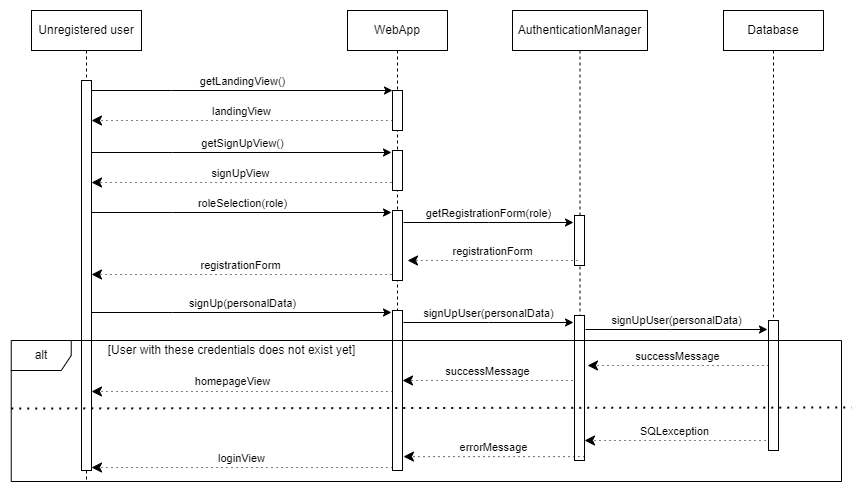

The diagram above was exported from draw.io. Its source (the exported page's mxGraphModel, read from the mxfile embedded in the PNG):
<mxGraphModel dx="1400" dy="828" grid="1" gridSize="10" guides="1" tooltips="1" connect="1" arrows="1" fold="1" page="1" pageScale="1" pageWidth="827" pageHeight="1169" math="0" shadow="0">
  <root>
    <mxCell id="0" />
    <mxCell id="1" parent="0" />
    <mxCell id="ftCdyeyxGnlMgfwHwcsS-1" value="WebApp" style="shape=umlLifeline;perimeter=lifelinePerimeter;whiteSpace=wrap;html=1;container=0;dropTarget=0;collapsible=0;recursiveResize=0;outlineConnect=0;portConstraint=eastwest;newEdgeStyle={&quot;edgeStyle&quot;:&quot;elbowEdgeStyle&quot;,&quot;elbow&quot;:&quot;vertical&quot;,&quot;curved&quot;:0,&quot;rounded&quot;:0};" vertex="1" parent="1">
      <mxGeometry x="356" y="40" width="100" height="430" as="geometry" />
    </mxCell>
    <mxCell id="ftCdyeyxGnlMgfwHwcsS-2" value="" style="html=1;points=[];perimeter=orthogonalPerimeter;outlineConnect=0;targetShapes=umlLifeline;portConstraint=eastwest;newEdgeStyle={&quot;edgeStyle&quot;:&quot;elbowEdgeStyle&quot;,&quot;elbow&quot;:&quot;vertical&quot;,&quot;curved&quot;:0,&quot;rounded&quot;:0};" vertex="1" parent="ftCdyeyxGnlMgfwHwcsS-1">
      <mxGeometry x="45" y="80" width="10" height="40" as="geometry" />
    </mxCell>
    <mxCell id="ftCdyeyxGnlMgfwHwcsS-3" value="" style="html=1;points=[];perimeter=orthogonalPerimeter;outlineConnect=0;targetShapes=umlLifeline;portConstraint=eastwest;newEdgeStyle={&quot;edgeStyle&quot;:&quot;elbowEdgeStyle&quot;,&quot;elbow&quot;:&quot;vertical&quot;,&quot;curved&quot;:0,&quot;rounded&quot;:0};" vertex="1" parent="ftCdyeyxGnlMgfwHwcsS-1">
      <mxGeometry x="45" y="140" width="10" height="40" as="geometry" />
    </mxCell>
    <mxCell id="ftCdyeyxGnlMgfwHwcsS-4" value="Unregistered user" style="shape=umlLifeline;perimeter=lifelinePerimeter;whiteSpace=wrap;html=1;container=0;dropTarget=0;collapsible=0;recursiveResize=0;outlineConnect=0;portConstraint=eastwest;newEdgeStyle={&quot;edgeStyle&quot;:&quot;elbowEdgeStyle&quot;,&quot;elbow&quot;:&quot;vertical&quot;,&quot;curved&quot;:0,&quot;rounded&quot;:0};" vertex="1" parent="1">
      <mxGeometry x="40" y="40" width="110" height="470" as="geometry" />
    </mxCell>
    <mxCell id="ftCdyeyxGnlMgfwHwcsS-5" value="" style="html=1;points=[];perimeter=orthogonalPerimeter;outlineConnect=0;targetShapes=umlLifeline;portConstraint=eastwest;newEdgeStyle={&quot;edgeStyle&quot;:&quot;elbowEdgeStyle&quot;,&quot;elbow&quot;:&quot;vertical&quot;,&quot;curved&quot;:0,&quot;rounded&quot;:0};" vertex="1" parent="ftCdyeyxGnlMgfwHwcsS-4">
      <mxGeometry x="50" y="70" width="10" height="390" as="geometry" />
    </mxCell>
    <mxCell id="ftCdyeyxGnlMgfwHwcsS-6" value="roleSelection(role)" style="html=1;verticalAlign=bottom;endArrow=classic;edgeStyle=elbowEdgeStyle;elbow=vertical;curved=0;rounded=0;strokeColor=default;endFill=1;" edge="1" parent="ftCdyeyxGnlMgfwHwcsS-4">
      <mxGeometry relative="1" as="geometry">
        <mxPoint x="60" y="202" as="sourcePoint" />
        <Array as="points">
          <mxPoint x="141" y="202" />
        </Array>
        <mxPoint x="360" y="202" as="targetPoint" />
        <mxPoint as="offset" />
      </mxGeometry>
    </mxCell>
    <mxCell id="ftCdyeyxGnlMgfwHwcsS-7" value="registrationForm" style="html=1;verticalAlign=bottom;endArrow=classic;dashed=1;endSize=8;edgeStyle=elbowEdgeStyle;elbow=vertical;curved=0;rounded=0;endFill=1;dashPattern=1 4;" edge="1" parent="ftCdyeyxGnlMgfwHwcsS-4">
      <mxGeometry relative="1" as="geometry">
        <mxPoint x="60" y="264" as="targetPoint" />
        <Array as="points">
          <mxPoint x="180" y="264" />
          <mxPoint x="150" y="394" />
        </Array>
        <mxPoint x="360" y="264" as="sourcePoint" />
      </mxGeometry>
    </mxCell>
    <mxCell id="ftCdyeyxGnlMgfwHwcsS-8" value="" style="html=1;points=[];perimeter=orthogonalPerimeter;outlineConnect=0;targetShapes=umlLifeline;portConstraint=eastwest;newEdgeStyle={&quot;edgeStyle&quot;:&quot;elbowEdgeStyle&quot;,&quot;elbow&quot;:&quot;vertical&quot;,&quot;curved&quot;:0,&quot;rounded&quot;:0};" vertex="1" parent="ftCdyeyxGnlMgfwHwcsS-4">
      <mxGeometry x="361" y="200" width="10" height="70" as="geometry" />
    </mxCell>
    <mxCell id="ftCdyeyxGnlMgfwHwcsS-9" value="getLandingView()" style="html=1;verticalAlign=bottom;endArrow=classic;edgeStyle=elbowEdgeStyle;elbow=vertical;curved=0;rounded=0;strokeColor=default;endFill=1;" edge="1" parent="1" source="ftCdyeyxGnlMgfwHwcsS-5" target="ftCdyeyxGnlMgfwHwcsS-2">
      <mxGeometry relative="1" as="geometry">
        <mxPoint x="195" y="130" as="sourcePoint" />
        <Array as="points">
          <mxPoint x="180" y="120" />
        </Array>
        <mxPoint as="offset" />
      </mxGeometry>
    </mxCell>
    <mxCell id="ftCdyeyxGnlMgfwHwcsS-10" value="landingView" style="html=1;verticalAlign=bottom;endArrow=classic;dashed=1;endSize=8;edgeStyle=elbowEdgeStyle;elbow=vertical;curved=0;rounded=0;endFill=1;dashPattern=1 4;" edge="1" parent="1" source="ftCdyeyxGnlMgfwHwcsS-2" target="ftCdyeyxGnlMgfwHwcsS-5">
      <mxGeometry relative="1" as="geometry">
        <mxPoint x="195" y="205" as="targetPoint" />
        <Array as="points">
          <mxPoint x="220" y="150" />
          <mxPoint x="190" y="280" />
        </Array>
      </mxGeometry>
    </mxCell>
    <mxCell id="ftCdyeyxGnlMgfwHwcsS-11" value="AuthenticationManager" style="shape=umlLifeline;perimeter=lifelinePerimeter;whiteSpace=wrap;html=1;container=0;dropTarget=0;collapsible=0;recursiveResize=0;outlineConnect=0;portConstraint=eastwest;newEdgeStyle={&quot;edgeStyle&quot;:&quot;elbowEdgeStyle&quot;,&quot;elbow&quot;:&quot;vertical&quot;,&quot;curved&quot;:0,&quot;rounded&quot;:0};" vertex="1" parent="1">
      <mxGeometry x="521" y="40" width="135" height="450" as="geometry" />
    </mxCell>
    <mxCell id="ftCdyeyxGnlMgfwHwcsS-12" value="" style="html=1;points=[];perimeter=orthogonalPerimeter;outlineConnect=0;targetShapes=umlLifeline;portConstraint=eastwest;newEdgeStyle={&quot;edgeStyle&quot;:&quot;elbowEdgeStyle&quot;,&quot;elbow&quot;:&quot;vertical&quot;,&quot;curved&quot;:0,&quot;rounded&quot;:0};" vertex="1" parent="ftCdyeyxGnlMgfwHwcsS-11">
      <mxGeometry x="62" y="205" width="10" height="50" as="geometry" />
    </mxCell>
    <mxCell id="ftCdyeyxGnlMgfwHwcsS-13" value="getSignUpView()" style="html=1;verticalAlign=bottom;endArrow=classic;edgeStyle=elbowEdgeStyle;elbow=vertical;curved=0;rounded=0;strokeColor=default;endFill=1;" edge="1" parent="1">
      <mxGeometry relative="1" as="geometry">
        <mxPoint x="100" y="182" as="sourcePoint" />
        <Array as="points">
          <mxPoint x="181" y="182" />
        </Array>
        <mxPoint x="400" y="182" as="targetPoint" />
        <mxPoint as="offset" />
      </mxGeometry>
    </mxCell>
    <mxCell id="ftCdyeyxGnlMgfwHwcsS-14" value="signUpView" style="html=1;verticalAlign=bottom;endArrow=classic;dashed=1;endSize=8;edgeStyle=elbowEdgeStyle;elbow=vertical;curved=0;rounded=0;endFill=1;dashPattern=1 4;" edge="1" parent="1">
      <mxGeometry relative="1" as="geometry">
        <mxPoint x="100" y="212" as="targetPoint" />
        <Array as="points">
          <mxPoint x="220" y="212" />
          <mxPoint x="190" y="342" />
        </Array>
        <mxPoint x="400" y="212" as="sourcePoint" />
      </mxGeometry>
    </mxCell>
    <mxCell id="ftCdyeyxGnlMgfwHwcsS-15" value="getRegistrationForm(role)" style="html=1;verticalAlign=bottom;endArrow=classic;edgeStyle=elbowEdgeStyle;elbow=vertical;curved=0;rounded=0;strokeColor=default;endFill=1;" edge="1" parent="1">
      <mxGeometry relative="1" as="geometry">
        <mxPoint x="412" y="252" as="sourcePoint" />
        <Array as="points">
          <mxPoint x="497" y="252" />
        </Array>
        <mxPoint x="582" y="252" as="targetPoint" />
        <mxPoint as="offset" />
      </mxGeometry>
    </mxCell>
    <mxCell id="ftCdyeyxGnlMgfwHwcsS-16" value="Database" style="shape=umlLifeline;perimeter=lifelinePerimeter;whiteSpace=wrap;html=1;container=0;dropTarget=0;collapsible=0;recursiveResize=0;outlineConnect=0;portConstraint=eastwest;newEdgeStyle={&quot;edgeStyle&quot;:&quot;elbowEdgeStyle&quot;,&quot;elbow&quot;:&quot;vertical&quot;,&quot;curved&quot;:0,&quot;rounded&quot;:0};" vertex="1" parent="1">
      <mxGeometry x="732" y="40" width="100" height="410" as="geometry" />
    </mxCell>
    <mxCell id="ftCdyeyxGnlMgfwHwcsS-17" value="registrationForm" style="html=1;verticalAlign=bottom;endArrow=classic;dashed=1;endSize=8;edgeStyle=elbowEdgeStyle;elbow=vertical;curved=0;rounded=0;endFill=1;dashPattern=1 4;" edge="1" parent="1">
      <mxGeometry relative="1" as="geometry">
        <mxPoint x="416" y="290" as="targetPoint" />
        <Array as="points">
          <mxPoint x="536" y="290" />
          <mxPoint x="506" y="420" />
        </Array>
        <mxPoint x="586" y="290" as="sourcePoint" />
      </mxGeometry>
    </mxCell>
    <mxCell id="ftCdyeyxGnlMgfwHwcsS-18" value="signUp(personalData)" style="html=1;verticalAlign=bottom;endArrow=classic;edgeStyle=elbowEdgeStyle;elbow=vertical;curved=0;rounded=0;strokeColor=default;endFill=1;" edge="1" parent="1">
      <mxGeometry relative="1" as="geometry">
        <mxPoint x="100" y="342" as="sourcePoint" />
        <Array as="points">
          <mxPoint x="181" y="342" />
        </Array>
        <mxPoint x="400" y="342" as="targetPoint" />
        <mxPoint as="offset" />
      </mxGeometry>
    </mxCell>
    <mxCell id="ftCdyeyxGnlMgfwHwcsS-19" value="" style="html=1;verticalAlign=bottom;endArrow=classic;dashed=1;endSize=8;edgeStyle=elbowEdgeStyle;elbow=horizontal;curved=0;rounded=0;endFill=1;dashPattern=1 4;" edge="1" parent="1">
      <mxGeometry relative="1" as="geometry">
        <mxPoint x="100" y="421" as="targetPoint" />
        <Array as="points">
          <mxPoint x="220" y="421" />
          <mxPoint x="190" y="551" />
        </Array>
        <mxPoint x="401" y="421" as="sourcePoint" />
      </mxGeometry>
    </mxCell>
    <mxCell id="ftCdyeyxGnlMgfwHwcsS-20" value="homepageView" style="edgeLabel;html=1;align=center;verticalAlign=middle;resizable=0;points=[];" vertex="1" connectable="0" parent="ftCdyeyxGnlMgfwHwcsS-19">
      <mxGeometry x="-0.0172" y="4" relative="1" as="geometry">
        <mxPoint x="-13" y="-15" as="offset" />
      </mxGeometry>
    </mxCell>
    <mxCell id="ftCdyeyxGnlMgfwHwcsS-21" value="" style="html=1;points=[];perimeter=orthogonalPerimeter;outlineConnect=0;targetShapes=umlLifeline;portConstraint=eastwest;newEdgeStyle={&quot;edgeStyle&quot;:&quot;elbowEdgeStyle&quot;,&quot;elbow&quot;:&quot;vertical&quot;,&quot;curved&quot;:0,&quot;rounded&quot;:0};" vertex="1" parent="1">
      <mxGeometry x="401" y="340" width="10" height="160" as="geometry" />
    </mxCell>
    <mxCell id="ftCdyeyxGnlMgfwHwcsS-22" value="" style="html=1;points=[];perimeter=orthogonalPerimeter;outlineConnect=0;targetShapes=umlLifeline;portConstraint=eastwest;newEdgeStyle={&quot;edgeStyle&quot;:&quot;elbowEdgeStyle&quot;,&quot;elbow&quot;:&quot;vertical&quot;,&quot;curved&quot;:0,&quot;rounded&quot;:0};" vertex="1" parent="1">
      <mxGeometry x="583" y="345" width="10" height="145" as="geometry" />
    </mxCell>
    <mxCell id="ftCdyeyxGnlMgfwHwcsS-23" value="signUpUser(personalData)" style="html=1;verticalAlign=bottom;endArrow=classic;edgeStyle=elbowEdgeStyle;elbow=vertical;curved=0;rounded=0;strokeColor=default;endFill=1;" edge="1" parent="1">
      <mxGeometry relative="1" as="geometry">
        <mxPoint x="412" y="352" as="sourcePoint" />
        <Array as="points">
          <mxPoint x="497" y="352" />
        </Array>
        <mxPoint x="582" y="352" as="targetPoint" />
        <mxPoint as="offset" />
      </mxGeometry>
    </mxCell>
    <mxCell id="ftCdyeyxGnlMgfwHwcsS-24" value="" style="html=1;points=[];perimeter=orthogonalPerimeter;outlineConnect=0;targetShapes=umlLifeline;portConstraint=eastwest;newEdgeStyle={&quot;edgeStyle&quot;:&quot;elbowEdgeStyle&quot;,&quot;elbow&quot;:&quot;vertical&quot;,&quot;curved&quot;:0,&quot;rounded&quot;:0};" vertex="1" parent="1">
      <mxGeometry x="777" y="350" width="10" height="130" as="geometry" />
    </mxCell>
    <mxCell id="ftCdyeyxGnlMgfwHwcsS-25" value="signUpUser(personalData)" style="html=1;verticalAlign=bottom;endArrow=classic;edgeStyle=elbowEdgeStyle;elbow=vertical;curved=0;rounded=0;strokeColor=default;endFill=1;" edge="1" parent="1">
      <mxGeometry relative="1" as="geometry">
        <mxPoint x="594" y="359" as="sourcePoint" />
        <Array as="points">
          <mxPoint x="679" y="359" />
        </Array>
        <mxPoint x="776" y="359" as="targetPoint" />
        <mxPoint as="offset" />
      </mxGeometry>
    </mxCell>
    <mxCell id="ftCdyeyxGnlMgfwHwcsS-26" value="successMessage" style="html=1;verticalAlign=bottom;endArrow=classic;dashed=1;endSize=8;edgeStyle=elbowEdgeStyle;elbow=vertical;curved=0;rounded=0;endFill=1;dashPattern=1 4;" edge="1" parent="1">
      <mxGeometry relative="1" as="geometry">
        <mxPoint x="596" y="395" as="targetPoint" />
        <Array as="points">
          <mxPoint x="716" y="395" />
          <mxPoint x="686" y="525" />
        </Array>
        <mxPoint x="777" y="395" as="sourcePoint" />
      </mxGeometry>
    </mxCell>
    <mxCell id="ftCdyeyxGnlMgfwHwcsS-27" value="successMessage" style="html=1;verticalAlign=bottom;endArrow=classic;dashed=1;endSize=8;edgeStyle=elbowEdgeStyle;elbow=vertical;curved=0;rounded=0;endFill=1;dashPattern=1 4;" edge="1" parent="1">
      <mxGeometry relative="1" as="geometry">
        <mxPoint x="411" y="410" as="targetPoint" />
        <Array as="points">
          <mxPoint x="531" y="410" />
          <mxPoint x="501" y="540" />
        </Array>
        <mxPoint x="581" y="410" as="sourcePoint" />
      </mxGeometry>
    </mxCell>
    <mxCell id="ftCdyeyxGnlMgfwHwcsS-28" value="" style="endArrow=none;dashed=1;html=1;dashPattern=1 3;strokeWidth=2;rounded=0;exitX=0.001;exitY=0.375;exitDx=0;exitDy=0;exitPerimeter=0;" edge="1" parent="1">
      <mxGeometry width="50" height="50" relative="1" as="geometry">
        <mxPoint x="19.729999999999976" y="438" as="sourcePoint" />
        <mxPoint x="860" y="437" as="targetPoint" />
      </mxGeometry>
    </mxCell>
    <mxCell id="ftCdyeyxGnlMgfwHwcsS-29" value="[User with these credentials does not exist yet]" style="text;html=1;align=center;verticalAlign=middle;resizable=0;points=[];autosize=1;strokeColor=none;fillColor=none;" vertex="1" parent="1">
      <mxGeometry x="104.72999999999998" y="365" width="270" height="30" as="geometry" />
    </mxCell>
    <mxCell id="ftCdyeyxGnlMgfwHwcsS-30" value="alt" style="shape=umlFrame;whiteSpace=wrap;html=1;pointerEvents=0;" vertex="1" parent="1">
      <mxGeometry x="19.73" y="370" width="830.27" height="141" as="geometry" />
    </mxCell>
    <mxCell id="ftCdyeyxGnlMgfwHwcsS-31" value="SQLexception" style="html=1;verticalAlign=bottom;endArrow=classic;dashed=1;endSize=8;edgeStyle=elbowEdgeStyle;elbow=vertical;curved=0;rounded=0;endFill=1;dashPattern=1 4;" edge="1" parent="1">
      <mxGeometry relative="1" as="geometry">
        <mxPoint x="593" y="470" as="targetPoint" />
        <Array as="points">
          <mxPoint x="713" y="470" />
          <mxPoint x="683" y="600" />
        </Array>
        <mxPoint x="774" y="470" as="sourcePoint" />
      </mxGeometry>
    </mxCell>
    <mxCell id="ftCdyeyxGnlMgfwHwcsS-32" value="errorMessage" style="html=1;verticalAlign=bottom;endArrow=classic;dashed=1;endSize=8;edgeStyle=elbowEdgeStyle;elbow=vertical;curved=0;rounded=0;endFill=1;dashPattern=1 4;" edge="1" parent="1">
      <mxGeometry relative="1" as="geometry">
        <mxPoint x="412" y="486.09" as="targetPoint" />
        <Array as="points">
          <mxPoint x="532" y="486.09" />
          <mxPoint x="502" y="616.09" />
        </Array>
        <mxPoint x="593" y="486.09" as="sourcePoint" />
      </mxGeometry>
    </mxCell>
    <mxCell id="ftCdyeyxGnlMgfwHwcsS-33" value="loginView" style="html=1;verticalAlign=bottom;endArrow=classic;dashed=1;endSize=8;edgeStyle=elbowEdgeStyle;elbow=vertical;curved=0;rounded=0;endFill=1;dashPattern=1 4;" edge="1" parent="1" target="ftCdyeyxGnlMgfwHwcsS-5">
      <mxGeometry relative="1" as="geometry">
        <mxPoint x="220" y="497" as="targetPoint" />
        <Array as="points">
          <mxPoint x="340" y="497" />
          <mxPoint x="310" y="627" />
        </Array>
        <mxPoint x="401" y="497" as="sourcePoint" />
      </mxGeometry>
    </mxCell>
  </root>
</mxGraphModel>